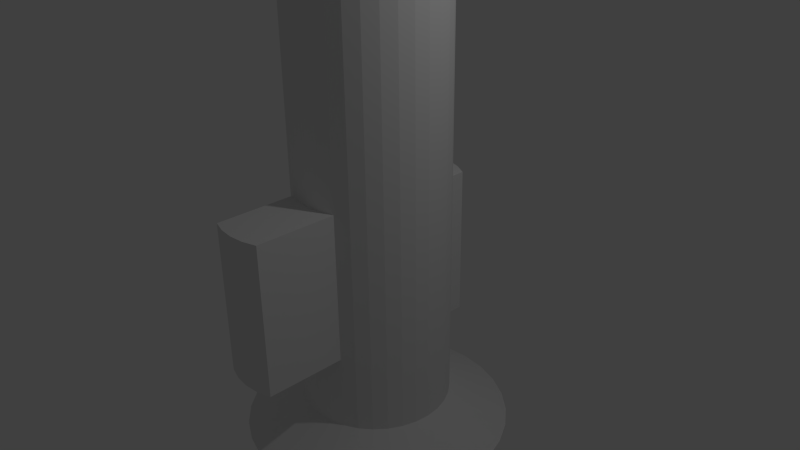 # Source: PlayerToolGun.blend  (saved by Blender 2.76.0; exported with 4.5.12 LTS)
import bpy
from mathutils import Matrix  # noqa: F401  (used for matrix-valued properties, if any)

bpy.ops.wm.read_factory_settings(use_empty=True)
scene = bpy.context.scene
scene.name = 'Scene'

# ---- collections
col_collection_1 = bpy.data.collections.new('Collection 1'); scene.collection.children.link(col_collection_1)

# ---- world
world_world = bpy.data.worlds.new('World'); scene.world = world_world
world_world.color = (0.05088, 0.05088, 0.05088)
world_world.use_sun_shadow = False
world_world.sun_shadow_jitter_overblur = 0.0
world_world.cycles.sampling_method = 'MANUAL'
world_world.cycles.sample_map_resolution = 256

# ---- cameras
cam_camera = bpy.data.cameras.new('Camera')
cam_camera.clip_end = 100.0
cam_camera.lens = 35.0
cam_camera.sensor_width = 32.0
cam_camera.sensor_height = 18.0
cam_camera.ortho_scale = 7.314
cam_camera.dof.focus_distance = 0.0
cam_camera.dof.aperture_fstop = 128.0

# ---- lights
light_lamp = bpy.data.lights.new('Lamp', 'POINT')
light_lamp.transmission_factor = 0.0
light_lamp.cutoff_distance = 30.0
light_lamp.energy = 100.0
light_lamp.shadow_buffer_clip_start = 1.001
light_lamp.shadow_soft_size = 0.1
light_lamp.shadow_maximum_resolution = 0.006
light_lamp.use_absolute_resolution = True
light_lamp.cycles.use_multiple_importance_sampling = False

# ---- meshes
me_cylinder = bpy.data.meshes.new('Cylinder')
me_cylinder.from_pydata([(0.0, 1.0, -1.0), (0.0, 1.0, 1.0), (0.1951, 0.9808, -1.0), (0.1951, 0.9808, 1.0), (0.3827, 0.9239, -1.0), (0.3827, 0.9239, 1.0), (0.5556, 0.8315, -1.0), (0.5556, 0.8315, 1.0), (0.7071, 0.7071, -1.0), (0.7071, 0.7071, 1.0), (0.8315, 0.5556, -1.0), (0.8315, 0.5556, 1.0), (0.9239, 0.3827, -1.0), (0.9239, 0.3827, 1.0), (0.9808, 0.1951, -1.0), (0.9808, 0.1951, 1.0), (1.0, 7.55e-08, -1.0), (1.0, 7.55e-08, 1.0), (0.9808, -0.1951, -1.0), (0.9808, -0.1951, 1.0), (0.9239, -0.3827, -1.0), (0.9239, -0.3827, 1.0), (0.8315, -0.5556, -1.0), (0.8315, -0.5556, 1.0), (0.7071, -0.7071, -1.0), (0.7071, -0.7071, 1.0), (0.5556, -0.8315, -1.0), (0.5556, -0.8315, 1.0), (0.3827, -0.9239, -1.0), (0.3827, -0.9239, 1.0), (0.1951, -0.9808, -1.0), (0.1951, -0.9808, 1.0), (-3.258e-07, -1.0, -1.0), (-3.258e-07, -1.0, 1.0), (-0.1951, -0.9808, -1.0), (-0.1951, -0.9808, 1.0), (-0.3827, -0.9239, -1.0), (-0.3827, -0.9239, 1.0), (-0.5556, -0.8315, -1.0), (-0.5556, -0.8315, 1.0), (-0.7071, -0.7071, -1.0), (-0.7071, -0.7071, 1.0), (-0.8315, -0.5556, -1.0), (-0.8315, -0.5556, 1.0), (-0.9239, -0.3827, -1.0), (-0.9239, -0.3827, 1.0), (-0.9808, -0.1951, -1.0), (-0.9808, -0.1951, 1.0), (-1.0, 9.656e-07, -1.0), (-1.0, 9.656e-07, 1.0), (-0.9808, 0.1951, -1.0), (-0.9808, 0.1951, 1.0), (-0.9239, 0.3827, -1.0), (-0.9239, 0.3827, 1.0), (-0.8315, 0.5556, -1.0), (-0.8315, 0.5556, 1.0), (-0.7071, 0.7071, -1.0), (-0.7071, 0.7071, 1.0), (-0.5556, 0.8315, -1.0), (-0.5556, 0.8315, 1.0), (-0.3827, 0.9239, -1.0), (-0.3827, 0.9239, 1.0), (-0.1951, 0.9808, -1.0), (-0.1951, 0.9808, 1.0), (0.3827, -1.992, 1.0), (0.3827, -1.992, -1.0), (0.1951, -2.049, -1.0), (0.1951, -2.049, 1.0), (-3.258e-07, -2.068, -1.0), (-3.258e-07, -2.068, 1.0), (-0.1951, -2.049, -1.0), (-0.1951, -2.049, 1.0), (-0.3827, -1.992, -1.0), (-0.3827, -1.992, 1.0), (0.1951, 1.179, 8.271), (0.0, 1.198, 8.271), (0.3827, 0.9239, 8.271), (0.5556, 0.8315, 8.271), (0.7071, 0.7071, 8.271), (0.8315, 0.5556, 8.271), (0.9239, 0.3827, 8.271), (0.9808, 0.1951, 8.271), (1.0, 7.55e-08, 8.271), (0.9808, -0.1951, 8.271), (0.9239, -0.3827, 8.271), (0.8315, -0.5556, 8.271), (0.7071, -0.7071, 8.271), (0.5556, -0.8315, 8.271), (0.3827, -0.9239, 8.271), (0.1951, -0.9808, 8.271), (-3.258e-07, -1.0, 8.271), (-0.1951, -0.9808, 8.271), (-0.3827, -0.9239, 8.271), (-0.5556, -0.8315, 8.271), (-0.7071, -0.7071, 8.271), (-0.8315, -0.5556, 8.271), (-0.9239, -0.3827, 8.271), (-0.9808, -0.1951, 8.271), (-1.0, 9.656e-07, 8.271), (-0.9808, 0.1951, 8.271), (-0.9239, 0.3827, 8.271), (-0.8315, 0.5556, 8.271), (-0.7071, 0.7071, 8.271), (-0.5556, 0.8315, 8.271), (-0.3827, 0.9239, 8.271), (-0.1951, 1.179, 8.271), (0.06496, 0.3266, 8.271), (7.92e-08, 0.333, 8.271), (0.1274, 0.3077, 8.271), (0.185, 0.2769, 8.271), (0.2355, 0.2355, 8.271), (0.2769, 0.185, 8.271), (0.3077, 0.1274, 8.271), (0.3266, 0.06496, 8.271), (0.333, 2.152e-07, 8.271), (0.3266, -0.06496, 8.271), (0.3077, -0.1274, 8.271), (0.2769, -0.185, 8.271), (0.2355, -0.2355, 8.271), (0.185, -0.2769, 8.271), (0.1274, -0.3077, 8.271), (0.06496, -0.3266, 8.271), (-2.93e-08, -0.333, 8.271), (-0.06496, -0.3266, 8.271), (-0.1274, -0.3076, 8.271), (-0.185, -0.2769, 8.271), (-0.2355, -0.2355, 8.271), (-0.2769, -0.185, 8.271), (-0.3077, -0.1274, 8.271), (-0.3266, -0.06496, 8.271), (-0.333, 5.116e-07, 8.271), (-0.3266, 0.06497, 8.271), (-0.3077, 0.1274, 8.271), (-0.2769, 0.185, 8.271), (-0.2355, 0.2355, 8.271), (-0.185, 0.2769, 8.271), (-0.1274, 0.3077, 8.271), (-0.06496, 0.3266, 8.271), (0.06496, 0.3266, 7.819), (7.92e-08, 0.333, 7.819), (0.1274, 0.3077, 7.819), (0.185, 0.2769, 7.819), (0.2355, 0.2355, 7.819), (0.2769, 0.185, 7.819), (0.3077, 0.1274, 7.819), (0.3266, 0.06496, 7.819), (0.333, 2.152e-07, 7.819), (0.3266, -0.06496, 7.819), (0.3077, -0.1274, 7.819), (0.2769, -0.185, 7.819), (0.2355, -0.2355, 7.819), (0.185, -0.2769, 7.819), (0.1274, -0.3077, 7.819), (0.06496, -0.3266, 7.819), (-2.93e-08, -0.333, 7.819), (-0.06496, -0.3266, 7.819), (-0.1274, -0.3076, 7.819), (-0.185, -0.2769, 7.819), (-0.2355, -0.2355, 7.819), (-0.2769, -0.185, 7.819), (-0.3077, -0.1274, 7.819), (-0.3266, -0.06496, 7.819), (-0.333, 5.116e-07, 7.819), (-0.3266, 0.06497, 7.819), (-0.3077, 0.1274, 7.819), (-0.2769, 0.185, 7.819), (-0.2355, 0.2355, 7.819), (-0.185, 0.2769, 7.819), (-0.1274, 0.3077, 7.819), (-0.06496, 0.3266, 7.819), (0.7071, 0.7071, 7.884), (0.8315, 0.5556, 7.884), (0.5556, -0.8315, 7.884), (0.3827, -0.9239, 7.884), (0.0, 1.198, 7.884), (0.1951, 1.179, 7.884), (-0.9239, -0.3827, 7.884), (-0.9808, -0.1951, 7.884), (-0.1951, 1.179, 7.884), (0.9808, -0.1951, 7.884), (0.9239, -0.3827, 7.884), (-0.3827, -0.9239, 7.884), (-0.5556, -0.8315, 7.884), (-0.8315, 0.5556, 7.884), (-0.7071, 0.7071, 7.884), (0.9239, 0.3827, 7.884), (0.1951, -0.9808, 7.884), (-1.0, 9.656e-07, 7.884), (0.3827, 0.9239, 7.884), (0.8315, -0.5556, 7.884), (-0.7071, -0.7071, 7.884), (-0.5556, 0.8315, 7.884), (0.9808, 0.1951, 7.884), (-3.258e-07, -1.0, 7.884), (-0.9808, 0.1951, 7.884), (0.5556, 0.8315, 7.884), (0.7071, -0.7071, 7.884), (-0.8315, -0.5556, 7.884), (-0.3827, 0.9239, 7.884), (1.0, 7.55e-08, 7.884), (-0.1951, -0.9808, 7.884), (-0.9239, 0.3827, 7.884), (0.1951, 1.195, 1.0), (0.1951, 1.195, -1.0), (0.3827, 1.138, -1.0), (0.3827, 1.138, 1.0), (0.5556, 1.046, -1.0), (0.5556, 1.046, 1.0), (-0.5556, 1.046, 1.0), (-0.5556, 1.046, -1.0), (-0.3827, 1.138, -1.0), (-0.3827, 1.138, 1.0), (-0.1951, 1.195, -1.0), (-0.1951, 1.195, 1.0), (0.0, 1.0, -2.024), (0.1951, 0.9808, -2.024), (0.3827, 0.9239, -2.024), (0.5556, 0.8315, -2.024), (0.7071, 0.7071, -2.024), (0.8315, 0.5556, -2.024), (0.9239, 0.3827, -2.024), (0.9808, 0.1951, -2.024), (1.0, 7.55e-08, -2.024), (0.9808, -0.1951, -2.024), (0.9239, -0.3827, -2.024), (0.8315, -0.5556, -2.024), (0.7071, -0.7071, -2.024), (0.5556, -0.8315, -2.024), (0.3827, -0.9239, -2.024), (0.1951, -0.9808, -2.024), (-3.258e-07, -1.0, -2.024), (-0.1951, -0.9808, -2.024), (-0.3827, -0.9239, -2.024), (-0.5556, -0.8315, -2.024), (-0.7071, -0.7071, -2.024), (-0.8315, -0.5556, -2.024), (-0.9239, -0.3827, -2.024), (-0.9808, -0.1951, -2.024), (-1.0, 9.656e-07, -2.024), (-0.9808, 0.1951, -2.024), (-0.9239, 0.3827, -2.024), (-0.8315, 0.5556, -2.024), (-0.7071, 0.7071, -2.024), (-0.5556, 0.8315, -2.024), (-0.3827, 0.9239, -2.024), (-0.1951, 0.9808, -2.024), (-9.492e-08, 1.799, -2.455), (0.351, 1.765, -2.455), (0.6886, 1.662, -2.455), (0.9997, 1.496, -2.455), (1.272, 1.272, -2.455), (1.496, 0.9997, -2.455), (1.662, 0.6886, -2.455), (1.765, 0.351, -2.455), (1.799, -9.195e-08, -2.455), (1.765, -0.351, -2.455), (1.662, -0.6886, -2.455), (1.496, -0.9997, -2.455), (1.272, -1.272, -2.455), (0.9997, -1.496, -2.455), (0.6886, -1.662, -2.455), (0.351, -1.765, -2.455), (-6.812e-07, -1.799, -2.455), (-0.351, -1.765, -2.455), (-0.6886, -1.662, -2.455), (-0.9997, -1.496, -2.455), (-1.272, -1.272, -2.455), (-1.496, -0.9997, -2.455), (-1.662, -0.6886, -2.455), (-1.765, -0.351, -2.455), (-1.799, 1.51e-06, -2.455), (-1.765, 0.351, -2.455), (-1.662, 0.6886, -2.455), (-1.496, 0.9997, -2.455), (-1.272, 1.272, -2.455), (-0.9997, 1.496, -2.455), (-0.6886, 1.662, -2.455), (-0.351, 1.765, -2.455)], [], [(0, 1, 3, 2), (6, 4, 204, 206), (61, 63, 213, 211), (6, 7, 9, 8), (8, 9, 11, 10), (10, 11, 13, 12), (12, 13, 15, 14), (14, 15, 17, 16), (16, 17, 19, 18), (18, 19, 21, 20), (20, 21, 23, 22), (22, 23, 25, 24), (24, 25, 27, 26), (26, 27, 29, 28), (33, 35, 71, 69), (30, 28, 65, 66), (35, 37, 73, 71), (32, 30, 66, 68), (36, 37, 39, 38), (38, 39, 41, 40), (40, 41, 43, 42), (42, 43, 45, 44), (44, 45, 47, 46), (46, 47, 49, 48), (48, 49, 51, 50), (50, 51, 53, 52), (52, 53, 55, 54), (54, 55, 57, 56), (56, 57, 59, 58), (2, 3, 202, 203), (171, 170, 78, 79), (62, 63, 1, 0), (60, 58, 209, 210), (40, 42, 235, 234), (65, 64, 67, 66), (66, 67, 69, 68), (68, 69, 71, 70), (70, 71, 73, 72), (31, 33, 69, 67), (37, 36, 72, 73), (29, 31, 67, 64), (36, 34, 70, 72), (28, 29, 64, 65), (34, 32, 68, 70), (80, 79, 111, 112), (173, 172, 87, 88), (175, 174, 75, 74), (177, 176, 96, 97), (174, 178, 105, 75), (180, 179, 83, 84), (182, 181, 92, 93), (184, 183, 101, 102), (185, 171, 79, 80), (186, 173, 88, 89), (187, 177, 97, 98), (188, 175, 74, 76), (189, 180, 84, 85), (190, 182, 93, 94), (191, 184, 102, 103), (192, 185, 80, 81), (193, 186, 89, 90), (194, 187, 98, 99), (195, 188, 76, 77), (196, 189, 85, 86), (197, 190, 94, 95), (198, 191, 103, 104), (199, 192, 81, 82), (200, 193, 90, 91), (201, 194, 99, 100), (170, 195, 77, 78), (172, 196, 86, 87), (176, 197, 95, 96), (178, 198, 104, 105), (179, 199, 82, 83), (181, 200, 91, 92), (183, 201, 100, 101), (115, 114, 146, 147), (94, 93, 125, 126), (81, 80, 112, 113), (95, 94, 126, 127), (82, 81, 113, 114), (96, 95, 127, 128), (83, 82, 114, 115), (97, 96, 128, 129), (84, 83, 115, 116), (98, 97, 129, 130), (85, 84, 116, 117), (99, 98, 130, 131), (86, 85, 117, 118), (100, 99, 131, 132), (87, 86, 118, 119), (101, 100, 132, 133), (88, 87, 119, 120), (74, 75, 107, 106), (102, 101, 133, 134), (89, 88, 120, 121), (76, 74, 106, 108), (103, 102, 134, 135), (90, 89, 121, 122), (77, 76, 108, 109), (104, 103, 135, 136), (91, 90, 122, 123), (78, 77, 109, 110), (105, 104, 136, 137), (92, 91, 123, 124), (79, 78, 110, 111), (75, 105, 137, 107), (93, 92, 124, 125), (138, 139, 169, 168, 167, 166, 165, 164, 163, 162, 161, 160, 159, 158, 157, 156, 155, 154, 153, 152, 151, 150, 149, 148, 147, 146, 145, 144, 143, 142, 141, 140), (129, 128, 160, 161), (116, 115, 147, 148), (130, 129, 161, 162), (117, 116, 148, 149), (131, 130, 162, 163), (118, 117, 149, 150), (132, 131, 163, 164), (119, 118, 150, 151), (133, 132, 164, 165), (120, 119, 151, 152), (106, 107, 139, 138), (134, 133, 165, 166), (121, 120, 152, 153), (108, 106, 138, 140), (135, 134, 166, 167), (122, 121, 153, 154), (109, 108, 140, 141), (136, 135, 167, 168), (123, 122, 154, 155), (110, 109, 141, 142), (137, 136, 168, 169), (124, 123, 155, 156), (111, 110, 142, 143), (107, 137, 169, 139), (125, 124, 156, 157), (112, 111, 143, 144), (126, 125, 157, 158), (113, 112, 144, 145), (127, 126, 158, 159), (114, 113, 145, 146), (128, 127, 159, 160), (55, 53, 201, 183), (37, 35, 200, 181), (19, 17, 199, 179), (63, 61, 198, 178), (45, 43, 197, 176), (27, 25, 196, 172), (9, 7, 195, 170), (53, 51, 194, 201), (35, 33, 193, 200), (17, 15, 192, 199), (61, 59, 191, 198), (43, 41, 190, 197), (25, 23, 189, 196), (7, 5, 188, 195), (51, 49, 187, 194), (33, 31, 186, 193), (15, 13, 185, 192), (59, 57, 184, 191), (41, 39, 182, 190), (23, 21, 180, 189), (5, 3, 175, 188), (49, 47, 177, 187), (31, 29, 173, 186), (13, 11, 171, 185), (57, 55, 183, 184), (39, 37, 181, 182), (21, 19, 179, 180), (1, 63, 178, 174), (47, 45, 176, 177), (3, 1, 174, 175), (29, 27, 172, 173), (11, 9, 170, 171), (203, 202, 205, 204), (204, 205, 207, 206), (209, 208, 211, 210), (210, 211, 213, 212), (4, 2, 203, 204), (59, 61, 211, 208), (63, 62, 212, 213), (5, 7, 207, 205), (3, 5, 205, 202), (58, 59, 208, 209), (7, 6, 206, 207), (62, 60, 210, 212), (214, 215, 247, 246), (58, 60, 244, 243), (14, 16, 222, 221), (32, 34, 231, 230), (50, 52, 240, 239), (6, 8, 218, 217), (24, 26, 227, 226), (42, 44, 236, 235), (60, 62, 245, 244), (16, 18, 223, 222), (34, 36, 232, 231), (52, 54, 241, 240), (8, 10, 219, 218), (26, 28, 228, 227), (44, 46, 237, 236), (0, 2, 215, 214), (62, 0, 214, 245), (18, 20, 224, 223), (36, 38, 233, 232), (54, 56, 242, 241), (10, 12, 220, 219), (28, 30, 229, 228), (46, 48, 238, 237), (2, 4, 216, 215), (20, 22, 225, 224), (38, 40, 234, 233), (56, 58, 243, 242), (12, 14, 221, 220), (30, 32, 230, 229), (48, 50, 239, 238), (4, 6, 217, 216), (22, 24, 226, 225), (246, 247, 248, 249, 250, 251, 252, 253, 254, 255, 256, 257, 258, 259, 260, 261, 262, 263, 264, 265, 266, 267, 268, 269, 270, 271, 272, 273, 274, 275, 276, 277), (241, 242, 274, 273), (228, 229, 261, 260), (215, 216, 248, 247), (242, 243, 275, 274), (229, 230, 262, 261), (216, 217, 249, 248), (243, 244, 276, 275), (230, 231, 263, 262), (217, 218, 250, 249), (244, 245, 277, 276), (231, 232, 264, 263), (218, 219, 251, 250), (245, 214, 246, 277), (232, 233, 265, 264), (219, 220, 252, 251), (233, 234, 266, 265), (220, 221, 253, 252), (234, 235, 267, 266), (221, 222, 254, 253), (235, 236, 268, 267), (222, 223, 255, 254), (236, 237, 269, 268), (223, 224, 256, 255), (237, 238, 270, 269), (224, 225, 257, 256), (238, 239, 271, 270), (225, 226, 258, 257), (239, 240, 272, 271), (226, 227, 259, 258), (240, 241, 273, 272), (227, 228, 260, 259)])
me_cylinder.use_remesh_preserve_volume = False
me_cylinder.use_remesh_preserve_attributes = False
me_cylinder.use_mirror_vertex_groups = False
me_cylinder.update()

# ---- objects
ob_cylinder = bpy.data.objects.new('Cylinder', me_cylinder)
ob_lamp = bpy.data.objects.new('Lamp', light_lamp)
ob_camera = bpy.data.objects.new('Camera', cam_camera)

# ---- transforms, parenting, visibility, modifiers, constraints
ob_cylinder.location = (0.0, 0.0, 0.0)
ob_cylinder.lineart.crease_threshold = 0.0
ob_lamp.location = (4.076, 1.005, 5.904)
ob_lamp.rotation_euler = (0.6503, 0.05522, 1.866)
ob_lamp.lock_rotations_4d = False
ob_lamp.empty_display_type = 'ARROWS'
ob_lamp.color = (0.0, 0.0, 0.0, 0.0)
ob_lamp.lineart.crease_threshold = 0.0
ob_camera.location = (7.481, -6.508, 5.344)
ob_camera.rotation_euler = (1.109, 0.01082, 0.8149)
ob_camera.lock_rotations_4d = False
ob_camera.empty_display_type = 'ARROWS'
ob_camera.color = (0.0, 0.0, 0.0, 0.0)
ob_camera.display_type = 'WIRE'
ob_camera.lineart.crease_threshold = 0.0

# ---- collection membership
col_collection_1.objects.link(ob_cylinder)
col_collection_1.objects.link(ob_lamp)
col_collection_1.objects.link(ob_camera)

# ---- scene / render settings (as saved in the file)
scene.camera = ob_camera
scene.frame_start = 1; scene.frame_end = 250; scene.frame_set(1)
scene.render.engine = 'BLENDER_EEVEE_NEXT'
scene.render.resolution_percentage = 50
scene.render.dither_intensity = 0.0
scene.cycles.use_denoising = False
scene.cycles.samples = 10
scene.cycles.sampling_pattern = 'TABULATED_SOBOL'
scene.cycles.light_sampling_threshold = 0.0
scene.cycles.use_adaptive_sampling = False
scene.cycles.use_light_tree = False
scene.cycles.blur_glossy = 0.0
scene.cycles.pixel_filter_type = 'GAUSSIAN'
scene.cycles.sample_clamp_indirect = 0.0
scene.view_settings.view_transform = 'Standard'
bpy.context.view_layer.update()
